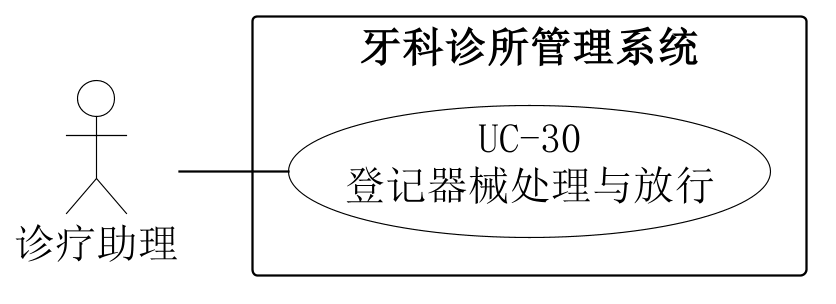

The diagram above was rendered by PlantUML. Its source (embedded in the PNG):
@startuml
skinparam backgroundColor white
skinparam shadowing false
skinparam defaultFontName SimSun
skinparam defaultFontSize 18
skinparam dpi 220
skinparam ArrowColor black
skinparam nodesep 22
skinparam ranksep 48
skinparam actor {
 BorderColor black
 BackgroundColor white
}
skinparam usecase {
 BorderColor black
 BackgroundColor white
}
skinparam rectangle {
 BorderColor black
 BackgroundColor white
}
left to right direction
actor "诊疗助理" as A0
rectangle "牙科诊所管理系统" {
 usecase "UC-30\n登记器械处理与放行" as U
}
A0 -- U

@enduml